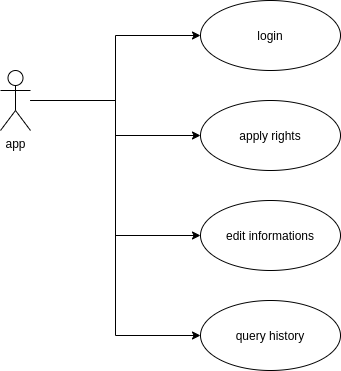

The diagram above was exported from draw.io. Its source (the exported page's mxGraphModel, read from the mxfile embedded in the PNG):
<mxGraphModel dx="1350" dy="816" grid="1" gridSize="10" guides="1" tooltips="1" connect="1" arrows="1" fold="1" page="1" pageScale="1" pageWidth="827" pageHeight="1169" math="0" shadow="0">
  <root>
    <mxCell id="0" />
    <mxCell id="1" parent="0" />
    <mxCell id="1ePdgzbOkItcnaSM9Ms0-6" style="edgeStyle=orthogonalEdgeStyle;rounded=0;orthogonalLoop=1;jettySize=auto;html=1;" edge="1" parent="1" source="1ePdgzbOkItcnaSM9Ms0-1" target="1ePdgzbOkItcnaSM9Ms0-5">
      <mxGeometry relative="1" as="geometry" />
    </mxCell>
    <mxCell id="1ePdgzbOkItcnaSM9Ms0-8" style="edgeStyle=orthogonalEdgeStyle;rounded=0;orthogonalLoop=1;jettySize=auto;html=1;entryX=0;entryY=0.5;entryDx=0;entryDy=0;" edge="1" parent="1" source="1ePdgzbOkItcnaSM9Ms0-1" target="1ePdgzbOkItcnaSM9Ms0-7">
      <mxGeometry relative="1" as="geometry" />
    </mxCell>
    <mxCell id="1ePdgzbOkItcnaSM9Ms0-10" style="edgeStyle=orthogonalEdgeStyle;rounded=0;orthogonalLoop=1;jettySize=auto;html=1;entryX=0;entryY=0.5;entryDx=0;entryDy=0;" edge="1" parent="1" source="1ePdgzbOkItcnaSM9Ms0-1" target="1ePdgzbOkItcnaSM9Ms0-9">
      <mxGeometry relative="1" as="geometry" />
    </mxCell>
    <mxCell id="1ePdgzbOkItcnaSM9Ms0-12" style="edgeStyle=orthogonalEdgeStyle;rounded=0;orthogonalLoop=1;jettySize=auto;html=1;entryX=0;entryY=0.5;entryDx=0;entryDy=0;" edge="1" parent="1" source="1ePdgzbOkItcnaSM9Ms0-1" target="1ePdgzbOkItcnaSM9Ms0-11">
      <mxGeometry relative="1" as="geometry" />
    </mxCell>
    <mxCell id="1ePdgzbOkItcnaSM9Ms0-1" value="app" style="shape=umlActor;verticalLabelPosition=bottom;verticalAlign=top;html=1;" vertex="1" parent="1">
      <mxGeometry x="150" y="260" width="30" height="60" as="geometry" />
    </mxCell>
    <mxCell id="1ePdgzbOkItcnaSM9Ms0-5" value="login" style="ellipse;whiteSpace=wrap;html=1;" vertex="1" parent="1">
      <mxGeometry x="350" y="190" width="140" height="70" as="geometry" />
    </mxCell>
    <mxCell id="1ePdgzbOkItcnaSM9Ms0-7" value="apply rights" style="ellipse;whiteSpace=wrap;html=1;" vertex="1" parent="1">
      <mxGeometry x="350" y="290" width="140" height="70" as="geometry" />
    </mxCell>
    <mxCell id="1ePdgzbOkItcnaSM9Ms0-9" value="edit informations" style="ellipse;whiteSpace=wrap;html=1;" vertex="1" parent="1">
      <mxGeometry x="350" y="390" width="140" height="70" as="geometry" />
    </mxCell>
    <mxCell id="1ePdgzbOkItcnaSM9Ms0-11" value="query history" style="ellipse;whiteSpace=wrap;html=1;" vertex="1" parent="1">
      <mxGeometry x="350" y="490" width="140" height="70" as="geometry" />
    </mxCell>
  </root>
</mxGraphModel>